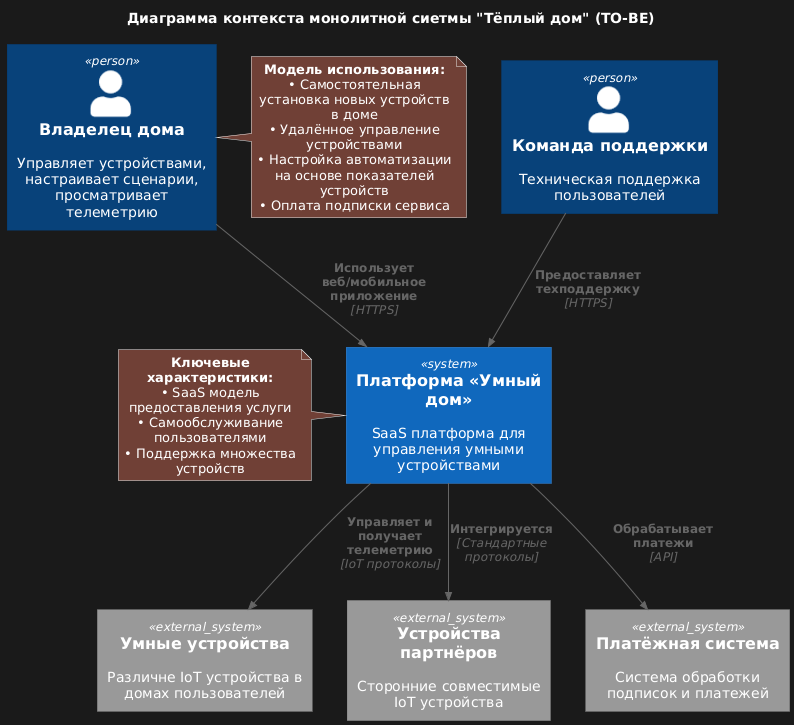

The diagram above was rendered by PlantUML. Its source (embedded in the PNG):
@startuml
title Диаграмма контекста монолитной сиетмы "Тёплый дом" (TO-BE)
top to bottom direction
!include https://raw.githubusercontent.com/plantuml-stdlib/C4-PlantUML/master/C4_Context.puml

' ОПИСАНИЕ ПЕРСОН ==
Person(home_owner, "Владелец дома", "Управляет устройствами, настраивает сценарии, просматривает телеметрию")
Person(support_admin, "Команда поддержки", "Техническая поддержка пользователей")

' ОПИСАНИЕ СИСТЕМЫ ==
System(WarmHouseSystem_v2, "Платформа «Умный дом»", "SaaS платформа для управления умными устройствами")

' ОИСАНИЕ ВНЕШНИХ СИСТЕМ ==
System_Ext(smart_devices, "Умные устройства", "Различне IoT устройства в домах пользователей")
System_Ext(partner_devices, "Устройства партнёров", "Сторонние совместимые IoT устройства")
System_Ext(payment_system, "Платёжная система", "Система обработки подписок и платежей")

' ОПИСАНИЕ ВЗАИМОДЕЙСТВИЯ С ПОЛЬЗОВАТЕЛЯМИ ==
Rel(home_owner, WarmHouseSystem_v2, "Использует веб/мобильное приложение", "HTTPS")
Rel(support_admin, WarmHouseSystem_v2, "Предоставляет техподдержку", "HTTPS")

' ОПИСАНИЕ ВЗАИМОДЕЙСТВИЯ С ВНЕШНИМИ СИСТЕМАМИ ==
Rel(WarmHouseSystem_v2, smart_devices, "Управляет и получает телеметрию", "IoT протоколы")
Rel(WarmHouseSystem_v2, partner_devices, "Интегрируется", "Стандартные протоколы")
Rel(WarmHouseSystem_v2, payment_system, "Обрабатывает платежи", "API")

' ПРИМЕЧАНИЯ ==
note left of WarmHouseSystem_v2 : **Ключевые характеристики:**\n• SaaS модель предоставления услуги\n• Самообслуживание пользователями\n• Поддержка множества устройств
note right of home_owner : **Модель использования:**\n• Самостоятельная установка новых устройств в доме\n• Удалённое управление устройствами\n• Настройка автоматизации на основе показателей устройств\n• Оплата подписки сервиса
@enduml